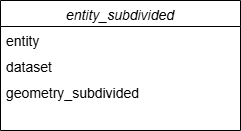

The diagram above was exported from draw.io. Its source (the exported page's mxGraphModel, read from the mxfile embedded in the PNG):
<mxGraphModel dx="1034" dy="476" grid="1" gridSize="10" guides="1" tooltips="1" connect="1" arrows="1" fold="1" page="1" pageScale="1" pageWidth="827" pageHeight="1169" math="0" shadow="0">
  <root>
    <mxCell id="WIyWlLk6GJQsqaUBKTNV-0" />
    <mxCell id="WIyWlLk6GJQsqaUBKTNV-1" parent="WIyWlLk6GJQsqaUBKTNV-0" />
    <mxCell id="zkfFHV4jXpPFQw0GAbJ--0" value="entity_subdivided" style="swimlane;fontStyle=2;align=center;verticalAlign=top;childLayout=stackLayout;horizontal=1;startSize=26;horizontalStack=0;resizeParent=1;resizeLast=0;collapsible=1;marginBottom=0;rounded=0;shadow=0;strokeWidth=1;fontSize=14;" parent="WIyWlLk6GJQsqaUBKTNV-1" vertex="1">
      <mxGeometry x="40" y="40" width="240" height="130" as="geometry">
        <mxRectangle x="230" y="140" width="160" height="26" as="alternateBounds" />
      </mxGeometry>
    </mxCell>
    <mxCell id="zkfFHV4jXpPFQw0GAbJ--1" value="entity" style="text;align=left;verticalAlign=top;spacingLeft=4;spacingRight=4;overflow=hidden;rotatable=0;points=[[0,0.5],[1,0.5]];portConstraint=eastwest;fontSize=14;" parent="zkfFHV4jXpPFQw0GAbJ--0" vertex="1">
      <mxGeometry y="26" width="240" height="26" as="geometry" />
    </mxCell>
    <mxCell id="zkfFHV4jXpPFQw0GAbJ--2" value="dataset" style="text;align=left;verticalAlign=top;spacingLeft=4;spacingRight=4;overflow=hidden;rotatable=0;points=[[0,0.5],[1,0.5]];portConstraint=eastwest;rounded=0;shadow=0;html=0;fontSize=14;" parent="zkfFHV4jXpPFQw0GAbJ--0" vertex="1">
      <mxGeometry y="52" width="240" height="26" as="geometry" />
    </mxCell>
    <mxCell id="zkfFHV4jXpPFQw0GAbJ--3" value="geometry_subdivided" style="text;align=left;verticalAlign=top;spacingLeft=4;spacingRight=4;overflow=hidden;rotatable=0;points=[[0,0.5],[1,0.5]];portConstraint=eastwest;rounded=0;shadow=0;html=0;fontSize=14;" parent="zkfFHV4jXpPFQw0GAbJ--0" vertex="1">
      <mxGeometry y="78" width="240" height="26" as="geometry" />
    </mxCell>
  </root>
</mxGraphModel>